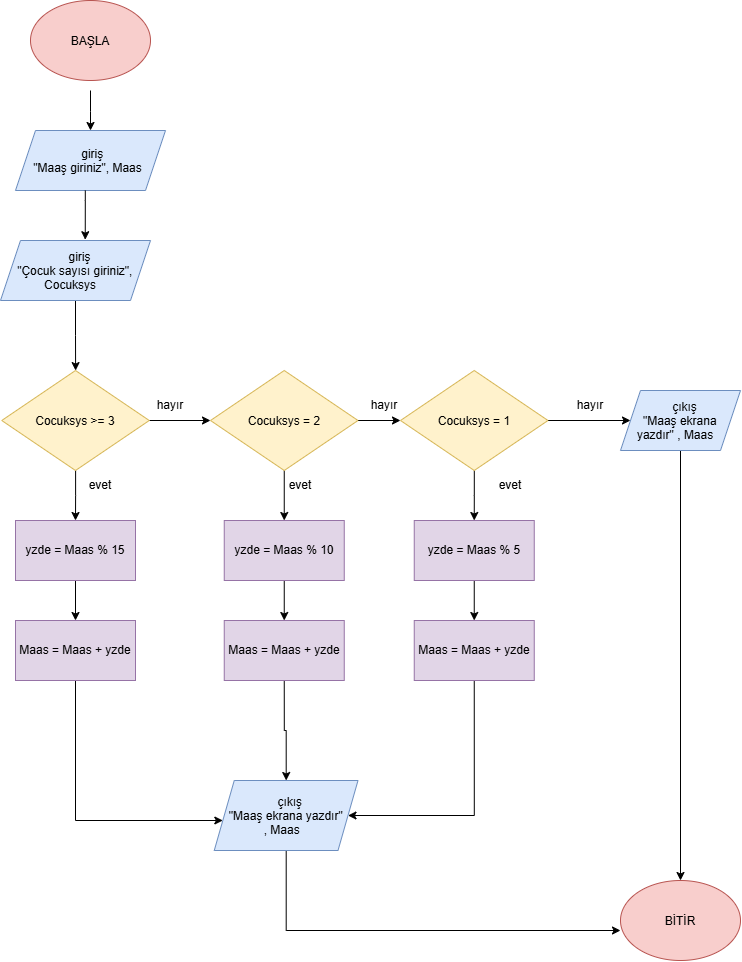

The diagram above was exported from draw.io. Its source (the exported page's mxGraphModel, read from the mxfile embedded in the PNG):
<mxGraphModel dx="1432" dy="1998" grid="1" gridSize="10" guides="1" tooltips="1" connect="1" arrows="1" fold="1" page="1" pageScale="1" pageWidth="827" pageHeight="1169" math="0" shadow="0">
  <root>
    <mxCell id="0" />
    <mxCell id="1" parent="0" />
    <mxCell id="Jt9AdLr1MzsaDkhmZ3Xe-3" edge="1" parent="1" style="edgeStyle=orthogonalEdgeStyle;rounded=0;orthogonalLoop=1;jettySize=auto;html=1;entryX=0.5;entryY=0;entryDx=0;entryDy=0;defaultLabelBackgroundColor=page;" target="Jt9AdLr1MzsaDkhmZ3Xe-2">
      <mxGeometry relative="1" as="geometry">
        <mxPoint x="209.99999999999955" y="80.00000000000023" as="sourcePoint" />
      </mxGeometry>
    </mxCell>
    <mxCell id="Jt9AdLr1MzsaDkhmZ3Xe-1" parent="1" style="ellipse;whiteSpace=wrap;html=1;shapeInside=1;fillColor=#f8cecc;strokeColor=#b85450;" value="BAŞLA" vertex="1">
      <mxGeometry height="80" width="120" x="150" y="-10" as="geometry" />
    </mxCell>
    <mxCell id="Jt9AdLr1MzsaDkhmZ3Xe-2" parent="1" style="shape=parallelogram;perimeter=parallelogramPerimeter;whiteSpace=wrap;html=1;shapeInside=1;fixedSize=1;fillColor=#dae8fc;strokeColor=#6c8ebf;" value="giriş&lt;br&gt;&quot;Maaş giriniz&quot;, Maas" vertex="1">
      <mxGeometry height="60" width="150" x="135" y="120" as="geometry" />
    </mxCell>
    <mxCell id="Jt9AdLr1MzsaDkhmZ3Xe-6" edge="1" parent="1" source="Jt9AdLr1MzsaDkhmZ3Xe-4" style="edgeStyle=orthogonalEdgeStyle;rounded=0;orthogonalLoop=1;jettySize=auto;html=1;defaultLabelBackgroundColor=page;" target="Jt9AdLr1MzsaDkhmZ3Xe-7">
      <mxGeometry relative="1" as="geometry">
        <mxPoint x="195" y="350" as="targetPoint" />
      </mxGeometry>
    </mxCell>
    <mxCell id="Jt9AdLr1MzsaDkhmZ3Xe-4" parent="1" style="shape=parallelogram;perimeter=parallelogramPerimeter;whiteSpace=wrap;html=1;shapeInside=1;fixedSize=1;fillColor=#dae8fc;strokeColor=#6c8ebf;" value="giriş&lt;br&gt;&quot;Çocuk sayısı giriniz&quot;, Cocuksys" vertex="1">
      <mxGeometry height="60" width="150" x="120" y="230" as="geometry" />
    </mxCell>
    <mxCell id="Jt9AdLr1MzsaDkhmZ3Xe-5" edge="1" parent="1" source="Jt9AdLr1MzsaDkhmZ3Xe-2" style="edgeStyle=orthogonalEdgeStyle;rounded=0;orthogonalLoop=1;jettySize=auto;html=1;entryX=0.565;entryY=-0.013;entryDx=0;entryDy=0;entryPerimeter=0;defaultLabelBackgroundColor=page;" target="Jt9AdLr1MzsaDkhmZ3Xe-4">
      <mxGeometry relative="1" x="-0.0949" as="geometry">
        <Array as="points">
          <mxPoint x="204.75" y="190" />
          <mxPoint x="204.75" y="190" />
        </Array>
      </mxGeometry>
    </mxCell>
    <mxCell id="Jt9AdLr1MzsaDkhmZ3Xe-8" edge="1" parent="1" source="Jt9AdLr1MzsaDkhmZ3Xe-7" style="edgeStyle=orthogonalEdgeStyle;rounded=0;orthogonalLoop=1;jettySize=auto;html=1;defaultLabelBackgroundColor=page;">
      <mxGeometry relative="1" as="geometry">
        <mxPoint x="195" y="510" as="targetPoint" />
      </mxGeometry>
    </mxCell>
    <mxCell id="Jt9AdLr1MzsaDkhmZ3Xe-9" edge="1" parent="1" source="Jt9AdLr1MzsaDkhmZ3Xe-7" style="edgeStyle=orthogonalEdgeStyle;rounded=0;orthogonalLoop=1;jettySize=auto;html=1;defaultLabelBackgroundColor=page;">
      <mxGeometry relative="1" as="geometry">
        <mxPoint x="330" y="410" as="targetPoint" />
      </mxGeometry>
    </mxCell>
    <mxCell id="Jt9AdLr1MzsaDkhmZ3Xe-7" parent="1" style="rhombus;whiteSpace=wrap;html=1;shapeInside=1;fillColor=#fff2cc;strokeColor=#d6b656;" value="Cocuksys &amp;gt;= 3" vertex="1">
      <mxGeometry height="100" width="147.5" x="121.25" y="360" as="geometry" />
    </mxCell>
    <mxCell id="Jt9AdLr1MzsaDkhmZ3Xe-10" parent="1" style="text;html=1;whiteSpace=wrap;strokeColor=none;fillColor=none;align=center;verticalAlign=middle;rounded=0;" value="hayır" vertex="1">
      <mxGeometry height="30" width="60" x="260" y="380" as="geometry" />
    </mxCell>
    <mxCell id="Jt9AdLr1MzsaDkhmZ3Xe-11" parent="1" style="text;html=1;whiteSpace=wrap;strokeColor=none;fillColor=none;align=center;verticalAlign=middle;rounded=0;" value="evet" vertex="1">
      <mxGeometry height="30" width="60" x="190" y="460" as="geometry" />
    </mxCell>
    <mxCell id="Jt9AdLr1MzsaDkhmZ3Xe-24" edge="1" parent="1" source="Jt9AdLr1MzsaDkhmZ3Xe-12" style="edgeStyle=orthogonalEdgeStyle;rounded=0;orthogonalLoop=1;jettySize=auto;html=1;entryX=0.5;entryY=0;entryDx=0;entryDy=0;defaultLabelBackgroundColor=page;" target="Jt9AdLr1MzsaDkhmZ3Xe-15">
      <mxGeometry relative="1" as="geometry" />
    </mxCell>
    <mxCell id="Jt9AdLr1MzsaDkhmZ3Xe-12" parent="1" style="rounded=0;whiteSpace=wrap;html=1;fillColor=#e1d5e7;strokeColor=#9673a6;" value="yzde = Maas % 15" vertex="1">
      <mxGeometry height="60" width="120" x="135" y="510" as="geometry" />
    </mxCell>
    <mxCell id="Jt9AdLr1MzsaDkhmZ3Xe-25" edge="1" parent="1" source="Jt9AdLr1MzsaDkhmZ3Xe-13" style="edgeStyle=orthogonalEdgeStyle;rounded=0;orthogonalLoop=1;jettySize=auto;html=1;entryX=0.5;entryY=0;entryDx=0;entryDy=0;defaultLabelBackgroundColor=page;" target="Jt9AdLr1MzsaDkhmZ3Xe-16">
      <mxGeometry relative="1" as="geometry" />
    </mxCell>
    <mxCell id="Jt9AdLr1MzsaDkhmZ3Xe-13" parent="1" style="rounded=0;whiteSpace=wrap;html=1;fillColor=#e1d5e7;strokeColor=#9673a6;" value="yzde = Maas % 10" vertex="1">
      <mxGeometry height="60" width="120" x="343.75" y="510" as="geometry" />
    </mxCell>
    <mxCell id="Jt9AdLr1MzsaDkhmZ3Xe-21" edge="1" parent="1" source="Jt9AdLr1MzsaDkhmZ3Xe-14" style="edgeStyle=orthogonalEdgeStyle;rounded=0;orthogonalLoop=1;jettySize=auto;html=1;entryX=0;entryY=0.5;entryDx=0;entryDy=0;defaultLabelBackgroundColor=page;" target="Jt9AdLr1MzsaDkhmZ3Xe-18">
      <mxGeometry relative="1" as="geometry" />
    </mxCell>
    <mxCell id="Jt9AdLr1MzsaDkhmZ3Xe-22" edge="1" parent="1" source="Jt9AdLr1MzsaDkhmZ3Xe-14" style="edgeStyle=orthogonalEdgeStyle;rounded=0;orthogonalLoop=1;jettySize=auto;html=1;exitX=0.5;exitY=1;exitDx=0;exitDy=0;entryX=0.5;entryY=0;entryDx=0;entryDy=0;defaultLabelBackgroundColor=page;" target="Jt9AdLr1MzsaDkhmZ3Xe-13">
      <mxGeometry relative="1" as="geometry" />
    </mxCell>
    <mxCell id="Jt9AdLr1MzsaDkhmZ3Xe-14" parent="1" style="rhombus;whiteSpace=wrap;html=1;shapeInside=1;fillColor=#fff2cc;strokeColor=#d6b656;" value="Cocuksys = 2" vertex="1">
      <mxGeometry height="100" width="147.5" x="330" y="360" as="geometry" />
    </mxCell>
    <mxCell id="Jt9AdLr1MzsaDkhmZ3Xe-38" edge="1" parent="1" source="Jt9AdLr1MzsaDkhmZ3Xe-15" style="edgeStyle=orthogonalEdgeStyle;rounded=0;orthogonalLoop=1;jettySize=auto;html=1;defaultLabelBackgroundColor=page;" target="Jt9AdLr1MzsaDkhmZ3Xe-32">
      <mxGeometry relative="1" x="-0.2134" as="geometry">
        <Array as="points">
          <mxPoint x="195" y="810" />
        </Array>
        <mxPoint x="240" y="810" as="targetPoint" />
      </mxGeometry>
    </mxCell>
    <mxCell id="Jt9AdLr1MzsaDkhmZ3Xe-15" parent="1" style="rounded=0;whiteSpace=wrap;html=1;fillColor=#e1d5e7;strokeColor=#9673a6;" value="Maas = Maas + yzde" vertex="1">
      <mxGeometry height="60" width="120" x="135" y="610" as="geometry" />
    </mxCell>
    <mxCell id="Jt9AdLr1MzsaDkhmZ3Xe-39" edge="1" parent="1" source="Jt9AdLr1MzsaDkhmZ3Xe-16" style="edgeStyle=orthogonalEdgeStyle;rounded=0;orthogonalLoop=1;jettySize=auto;html=1;exitX=0.5;exitY=1;exitDx=0;exitDy=0;defaultLabelBackgroundColor=page;" target="Jt9AdLr1MzsaDkhmZ3Xe-32">
      <mxGeometry relative="1" as="geometry" />
    </mxCell>
    <mxCell id="Jt9AdLr1MzsaDkhmZ3Xe-16" parent="1" style="rounded=0;whiteSpace=wrap;html=1;fillColor=#e1d5e7;strokeColor=#9673a6;" value="Maas = Maas + yzde" vertex="1">
      <mxGeometry height="60" width="120" x="343.75" y="610" as="geometry" />
    </mxCell>
    <mxCell id="Jt9AdLr1MzsaDkhmZ3Xe-23" edge="1" parent="1" source="Jt9AdLr1MzsaDkhmZ3Xe-18" style="edgeStyle=orthogonalEdgeStyle;rounded=0;orthogonalLoop=1;jettySize=auto;html=1;entryX=0.5;entryY=0;entryDx=0;entryDy=0;defaultLabelBackgroundColor=page;" target="Jt9AdLr1MzsaDkhmZ3Xe-19">
      <mxGeometry relative="1" as="geometry" />
    </mxCell>
    <mxCell id="Jt9AdLr1MzsaDkhmZ3Xe-34" edge="1" parent="1" source="Jt9AdLr1MzsaDkhmZ3Xe-18" style="edgeStyle=orthogonalEdgeStyle;rounded=0;orthogonalLoop=1;jettySize=auto;html=1;defaultLabelBackgroundColor=page;" target="Jt9AdLr1MzsaDkhmZ3Xe-33">
      <mxGeometry relative="1" as="geometry" />
    </mxCell>
    <mxCell id="Jt9AdLr1MzsaDkhmZ3Xe-18" parent="1" style="rhombus;whiteSpace=wrap;html=1;shapeInside=1;fillColor=#fff2cc;strokeColor=#d6b656;" value="Cocuksys = 1" vertex="1">
      <mxGeometry height="100" width="147.5" x="520" y="360" as="geometry" />
    </mxCell>
    <mxCell id="Jt9AdLr1MzsaDkhmZ3Xe-26" edge="1" parent="1" source="Jt9AdLr1MzsaDkhmZ3Xe-19" style="edgeStyle=orthogonalEdgeStyle;rounded=0;orthogonalLoop=1;jettySize=auto;html=1;entryX=0.5;entryY=0;entryDx=0;entryDy=0;defaultLabelBackgroundColor=page;" target="Jt9AdLr1MzsaDkhmZ3Xe-20">
      <mxGeometry relative="1" as="geometry" />
    </mxCell>
    <mxCell id="Jt9AdLr1MzsaDkhmZ3Xe-19" parent="1" style="rounded=0;whiteSpace=wrap;html=1;fillColor=#e1d5e7;strokeColor=#9673a6;" value="yzde = Maas % 5" vertex="1">
      <mxGeometry height="60" width="120" x="533.75" y="510" as="geometry" />
    </mxCell>
    <mxCell id="Jt9AdLr1MzsaDkhmZ3Xe-40" edge="1" parent="1" source="Jt9AdLr1MzsaDkhmZ3Xe-20" style="edgeStyle=orthogonalEdgeStyle;rounded=0;orthogonalLoop=1;jettySize=auto;html=1;exitX=0.5;exitY=1;exitDx=0;exitDy=0;defaultLabelBackgroundColor=page;entryX=1;entryY=0.5;entryDx=0;entryDy=0;" target="Jt9AdLr1MzsaDkhmZ3Xe-32">
      <mxGeometry relative="1" x="-0.4642" as="geometry">
        <Array as="points">
          <mxPoint x="593.8" y="805" />
        </Array>
        <mxPoint x="580" y="810" as="targetPoint" />
      </mxGeometry>
    </mxCell>
    <mxCell id="Jt9AdLr1MzsaDkhmZ3Xe-20" parent="1" style="rounded=0;whiteSpace=wrap;html=1;fillColor=#e1d5e7;strokeColor=#9673a6;" value="Maas = Maas + yzde" vertex="1">
      <mxGeometry height="60" width="120" x="533.75" y="610" as="geometry" />
    </mxCell>
    <mxCell id="Jt9AdLr1MzsaDkhmZ3Xe-27" parent="1" style="text;html=1;whiteSpace=wrap;strokeColor=none;fillColor=none;align=center;verticalAlign=middle;rounded=0;" value="evet" vertex="1">
      <mxGeometry height="30" width="60" x="390" y="460" as="geometry" />
    </mxCell>
    <mxCell id="Jt9AdLr1MzsaDkhmZ3Xe-28" parent="1" style="text;html=1;whiteSpace=wrap;strokeColor=none;fillColor=none;align=center;verticalAlign=middle;rounded=0;" value="evet" vertex="1">
      <mxGeometry height="30" width="60" x="600" y="460" as="geometry" />
    </mxCell>
    <mxCell id="Jt9AdLr1MzsaDkhmZ3Xe-31" parent="1" style="text;html=1;whiteSpace=wrap;strokeColor=none;fillColor=none;align=center;verticalAlign=middle;rounded=0;" value="hayır" vertex="1">
      <mxGeometry height="30" width="60" x="473.75" y="380" as="geometry" />
    </mxCell>
    <mxCell id="Jt9AdLr1MzsaDkhmZ3Xe-41" edge="1" parent="1" source="Jt9AdLr1MzsaDkhmZ3Xe-32" style="edgeStyle=orthogonalEdgeStyle;rounded=0;orthogonalLoop=1;jettySize=auto;html=1;defaultLabelBackgroundColor=page;">
      <mxGeometry relative="1" x="-0.8069" as="geometry">
        <Array as="points">
          <mxPoint x="405.7" y="920" />
        </Array>
        <mxPoint x="740" y="920" as="targetPoint" />
      </mxGeometry>
    </mxCell>
    <mxCell id="Jt9AdLr1MzsaDkhmZ3Xe-32" parent="1" style="shape=parallelogram;perimeter=parallelogramPerimeter;whiteSpace=wrap;html=1;shapeInside=1;fixedSize=1;fillColor=#dae8fc;strokeColor=#6c8ebf;" value="çıkış&lt;br&gt;&quot;Maaş ekrana yazdır&quot; , Maas" vertex="1">
      <mxGeometry height="70" width="143.75" x="333.75" y="770" as="geometry" />
    </mxCell>
    <mxCell id="Jt9AdLr1MzsaDkhmZ3Xe-43" edge="1" parent="1" source="Jt9AdLr1MzsaDkhmZ3Xe-33" style="edgeStyle=orthogonalEdgeStyle;rounded=0;orthogonalLoop=1;jettySize=auto;html=1;defaultLabelBackgroundColor=page;entryX=0.5;entryY=1;entryDx=0;entryDy=0;" target="Jt9AdLr1MzsaDkhmZ3Xe-44">
      <mxGeometry relative="1" as="geometry">
        <mxPoint x="800" y="850" as="targetPoint" />
      </mxGeometry>
    </mxCell>
    <mxCell id="Jt9AdLr1MzsaDkhmZ3Xe-33" parent="1" style="shape=parallelogram;perimeter=parallelogramPerimeter;whiteSpace=wrap;html=1;shapeInside=1;fixedSize=1;fillColor=#dae8fc;strokeColor=#6c8ebf;" value="çıkış&lt;br&gt;&quot;Maaş ekrana yazdır&quot; , Maas" vertex="1">
      <mxGeometry height="60" width="120" x="740" y="380" as="geometry" />
    </mxCell>
    <mxCell id="Jt9AdLr1MzsaDkhmZ3Xe-35" parent="1" style="text;html=1;whiteSpace=wrap;strokeColor=none;fillColor=none;align=center;verticalAlign=middle;rounded=0;" value="hayır" vertex="1">
      <mxGeometry height="30" width="60" x="680" y="380" as="geometry" />
    </mxCell>
    <mxCell id="Jt9AdLr1MzsaDkhmZ3Xe-44" parent="1" style="ellipse;whiteSpace=wrap;html=1;shapeInside=1;direction=west;fillColor=#f8cecc;strokeColor=#b85450;" value="BİTİR" vertex="1">
      <mxGeometry height="80" width="120" x="740" y="870" as="geometry" />
    </mxCell>
  </root>
</mxGraphModel>